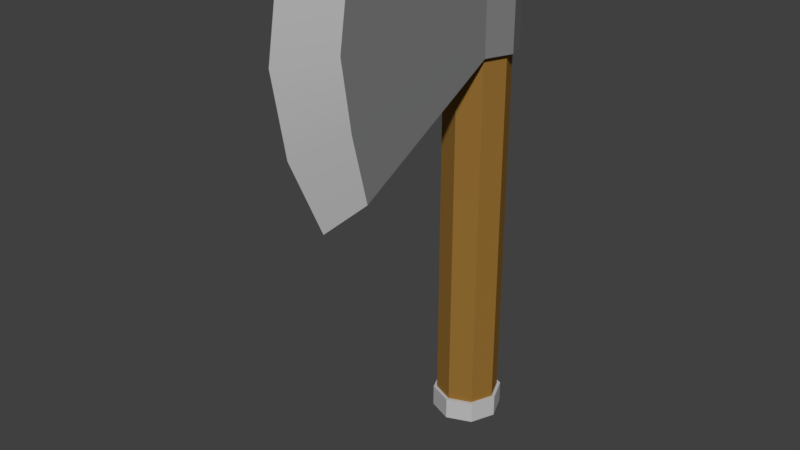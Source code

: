 # Source: Axe2.blend  (saved by Blender 2.79.0; exported with 4.5.12 LTS)
import bpy
from mathutils import Matrix  # noqa: F401  (used for matrix-valued properties, if any)

bpy.ops.wm.read_factory_settings(use_empty=True)
scene = bpy.context.scene
scene.name = 'Scene'

# ---- collections
col_collection_1 = bpy.data.collections.new('Collection 1'); scene.collection.children.link(col_collection_1)

# ---- materials (node trees are filled in below, after node groups)
mat_silverblade = bpy.data.materials.new('SilverBlade')
mat_silverblade.alpha_threshold = 0.0
mat_silverblade.use_transparent_shadow = False
mat_silverblade.diffuse_color = (0.5271, 0.5271, 0.5271, 1.0)
mat_silverblade.roughness = 0.5
mat_silverblade.line_color = (0.0, 0.0, 0.0, 1.0)
mat_gray = bpy.data.materials.new('Gray')
mat_gray.alpha_threshold = 0.0
mat_gray.use_transparent_shadow = False
mat_gray.diffuse_color = (0.2159, 0.2159, 0.2159, 1.0)
mat_gray.roughness = 0.5
mat_wood = bpy.data.materials.new('Wood')
mat_wood.alpha_threshold = 0.0
mat_wood.use_transparent_shadow = False
mat_wood.diffuse_color = (0.305, 0.159, 0.0331, 1.0)
mat_wood.roughness = 0.5

# ---- material node trees

# ---- world
world_world = bpy.data.worlds.new('World'); scene.world = world_world
world_world.color = (0.05088, 0.05088, 0.05088)
world_world.use_sun_shadow = False
world_world.sun_shadow_jitter_overblur = 0.0
world_world.cycles.sampling_method = 'MANUAL'

# ---- meshes
me_cube_002 = bpy.data.meshes.new('Cube.002')
me_cube_002.from_pydata([(1.0, -1.788e-07, 6.564), (0.7071, -0.7071, 6.564), (0.7071, 0.7071, 6.564), (1.2, -1.788e-07, 6.564), (0.8485, -0.8485, 6.564), (0.8485, 0.8485, 6.564), (1.0, -1.788e-07, 9.51), (0.7071, -0.7071, 9.51), (0.7071, 0.7071, 9.51), (0.6681, -6.118, 10.15), (1.2, -1.788e-07, 9.51), (0.8485, -0.8485, 9.51), (0.8485, 0.8485, 9.51), (0.6681, -5.575, 3.815), (0.6681, -6.459, 8.037), (0.8485, 0.8485, 8.037), (0.8485, -0.8485, 8.037), (1.2, -1.788e-07, 8.037), (0.6681, -6.118, 5.926), (1.2, -1.788e-07, 7.3), (0.8485, 0.8485, 7.3), (0.8485, -0.8485, 7.3), (0.3536, 0.8536, 6.564), (0.4243, 1.024, 6.564), (0.3536, 0.8536, 9.51), (0.4243, 1.024, 9.51), (0.4243, 1.024, 8.037), (0.4243, 1.024, 7.3), (-1.0, -1.788e-07, 6.564), (-0.7071, -0.7071, 6.564), (-0.7071, 0.7071, 6.564), (-1.2, -1.788e-07, 6.564), (-0.8485, -0.8485, 6.564), (-0.8485, 0.8485, 6.564), (-1.0, -1.788e-07, 9.51), (-0.7071, -0.7071, 9.51), (-0.7071, 0.7071, 9.51), (-0.6681, -6.118, 10.15), (-1.2, -1.788e-07, 9.51), (-0.8485, -0.8485, 9.51), (-0.8485, 0.8485, 9.51), (-0.6681, -5.575, 3.815), (-0.6681, -6.459, 8.037), (-0.8485, 0.8485, 8.037), (-0.8485, -0.8485, 8.037), (-1.2, -1.788e-07, 8.037), (-0.6681, -6.118, 5.926), (-1.2, -1.788e-07, 7.3), (-0.8485, 0.8485, 7.3), (-0.8485, -0.8485, 7.3), (-0.3536, 0.8536, 6.564), (-0.4243, 1.024, 6.564), (-0.3536, 0.8536, 9.51), (-0.4243, 1.024, 9.51), (-0.4243, 1.024, 8.037), (-0.4243, 1.024, 7.3), (0.0, 1.0, 6.564), (0.0, -1.0, 6.564), (0.0, 1.2, 6.564), (0.0, -6.549, 3.124), (0.0, 1.0, 9.51), (0.0, -1.0, 9.51), (0.0, 1.2, 9.51), (0.0, -7.699, 10.49), (0.0, 1.2, 8.037), (0.0, -8.141, 8.037), (0.0, 1.2, 7.3), (0.0, -7.699, 5.58), (0.7071, 0.7071, -5.804), (1.0, -5.96e-08, -5.804), (0.7071, -0.7071, -5.804), (1.0, -1.673e-07, 9.632), (0.7071, -0.7071, 9.632), (0.7071, 0.7071, 9.632), (-0.7071, 0.7071, -5.804), (-1.0, -5.96e-08, -5.804), (-0.7071, -0.7071, -5.804), (0.0, 1.0, -5.804), (0.0, -1.0, -5.804), (-1.0, -1.673e-07, 9.632), (-0.7071, -0.7071, 9.632), (-0.7071, 0.7071, 9.632), (0.0, 3.412e-08, -6.092), (0.0, 1.0, 9.632), (0.0, -1.0, 9.632), (0.0, -1.565e-07, 9.832), (0.0, -6.186, 10.27), (0.0, -5.588, 3.72), (0.7071, 0.7071, -5.804), (0.7071, 0.7071, -5.098), (0.7866, 0.7866, -5.804), (0.7866, 0.7866, -5.098), (1.0, -5.96e-08, -5.804), (0.7071, -0.7071, -5.804), (1.0, -5.96e-08, -5.098), (0.7071, -0.7071, -5.098), (0.7866, -0.7866, -5.804), (1.112, 0.0, -5.804), (1.112, 0.0, -5.098), (0.7866, -0.7866, -5.098), (-0.7071, 0.7071, -5.804), (-0.7071, 0.7071, -5.098), (-0.7866, 0.7866, -5.804), (-0.7866, 0.7866, -5.098), (-1.0, -5.96e-08, -5.804), (-0.7071, -0.7071, -5.804), (-1.0, -5.96e-08, -5.098), (-0.7071, -0.7071, -5.098), (-0.7866, -0.7866, -5.804), (-1.112, 0.0, -5.804), (-1.112, 0.0, -5.098), (-0.7866, -0.7866, -5.098), (0.0, 1.0, -5.804), (0.0, 1.0, -5.098), (0.0, 1.112, -5.804), (0.0, 1.112, -5.098), (0.0, -1.0, -5.804), (0.0, -1.0, -5.098), (0.0, -1.112, -5.804), (0.0, -1.112, -5.098)], [], [(22, 56, 58, 23), (1, 0, 3, 4), (0, 2, 5, 3), (57, 1, 4, 13, 87), (24, 25, 62, 60), (17, 10, 11, 16), (7, 11, 10, 6), (6, 10, 12, 8), (64, 62, 25, 26), (26, 25, 12, 15), (16, 11, 9, 14), (61, 86, 9, 11, 7), (20, 15, 17, 19), (18, 14, 65, 67), (19, 17, 16, 21), (27, 26, 15, 20), (21, 16, 14, 18), (14, 9, 63, 65), (4, 21, 18, 13), (23, 27, 20, 5), (3, 19, 21, 4), (13, 18, 67, 59), (5, 20, 19, 3), (58, 66, 27, 23), (66, 64, 26, 27), (8, 12, 25, 24), (2, 22, 23, 5), (15, 12, 10, 17), (50, 51, 58, 56), (29, 32, 31, 28), (28, 31, 33, 30), (57, 87, 41, 32, 29), (52, 60, 62, 53), (45, 44, 39, 38), (35, 34, 38, 39), (34, 36, 40, 38), (64, 54, 53, 62), (54, 43, 40, 53), (44, 42, 37, 39), (61, 35, 39, 37, 86), (48, 47, 45, 43), (46, 67, 65, 42), (47, 49, 44, 45), (55, 48, 43, 54), (49, 46, 42, 44), (42, 65, 63, 37), (32, 41, 46, 49), (51, 33, 48, 55), (31, 32, 49, 47), (41, 59, 67, 46), (33, 31, 47, 48), (58, 51, 55, 66), (66, 55, 54, 64), (36, 52, 53, 40), (30, 33, 51, 50), (43, 45, 38, 40), (68, 69, 82, 77), (70, 78, 82, 69), (68, 77, 83, 73), (69, 68, 73, 71), (69, 71, 72, 70), (73, 83, 85, 71), (84, 72, 71, 85), (70, 72, 84, 78), (74, 77, 82, 75), (76, 75, 82, 78), (74, 81, 83, 77), (75, 79, 81, 74), (75, 76, 80, 79), (81, 79, 85, 83), (84, 85, 79, 80), (76, 78, 84, 80), (9, 86, 63), (86, 37, 63), (41, 87, 59), (87, 13, 59), (89, 94, 98, 91), (88, 112, 114, 90), (90, 91, 98, 97), (114, 115, 91, 90), (92, 88, 90, 97), (113, 89, 91, 115), (95, 99, 98, 94), (93, 96, 118, 116), (96, 97, 98, 99), (118, 96, 99, 119), (92, 97, 96, 93), (117, 119, 99, 95), (101, 103, 110, 106), (100, 102, 114, 112), (102, 109, 110, 103), (114, 102, 103, 115), (104, 109, 102, 100), (113, 115, 103, 101), (107, 106, 110, 111), (105, 116, 118, 108), (108, 111, 110, 109), (118, 119, 111, 108), (104, 105, 108, 109), (117, 107, 111, 119)])
me_cube_002.polygons.foreach_set('use_smooth', [True] * 100)
me_cube_002.polygons.foreach_set('material_index', [1, 1, 1, 1, 1, 1, 1, 1, 1, 1, 1, 1, 1, 0, 1, 1, 1, 0, 1, 1, 1, 0, 1, 1, 1, 1, 1, 1, 1, 1, 1, 1, 1, 1, 1, 1, 1, 1, 1, 1, 1, 0, 1, 1, 1, 0, 1, 1, 1, 0, 1, 1, 1, 1, 1, 1, 2, 2, 2, 2, 2, 2, 2, 2, 2, 2, 2, 2, 2, 2, 2, 2, 1, 1, 1, 1, 0, 0, 0, 0, 0, 0, 0, 0, 0, 0, 0, 0, 0, 0, 0, 0, 0, 0, 0, 0, 0, 0, 0, 0])
_k = set([(3, 4), (3, 5), (4, 13), (4, 21), (5, 23), (9, 11), (9, 14), (9, 63), (10, 11), (10, 12), (11, 16), (12, 25), (13, 18), (13, 59), (14, 18), (16, 21), (23, 58), (25, 62), (31, 32), (31, 33), (32, 41), (32, 49), (33, 51), (37, 39), (37, 42), (37, 63), (38, 39), (38, 40), (39, 44), (40, 53), (41, 46), (41, 59), (42, 46), (44, 49), (51, 58), (53, 62), (59, 67), (63, 65), (65, 67), (88, 92), (88, 112), (89, 94), (89, 113), (90, 97), (90, 114), (91, 98), (91, 115), (92, 93), (93, 116), (94, 95), (95, 117), (96, 97), (96, 118), (98, 99), (99, 119), (100, 104), (100, 112), (101, 106), (101, 113), (102, 109), (102, 114), (103, 110), (103, 115), (104, 105), (105, 116), (106, 107), (107, 117), (108, 109), (108, 118), (110, 111), (111, 119)])
me_cube_002.attributes.new('sharp_edge', 'BOOLEAN', 'EDGE').data.foreach_set('value', [ (min(e.vertices), max(e.vertices)) in _k for e in me_cube_002.edges])
_uv = me_cube_002.uv_layers.new(name='UVMap')
_uv.uv.foreach_set('vector', [0.8009, 0.4192, 0.8275, 0.4217, 0.8275, 0.434, 0.8012, 0.4311, 0.6818, 0.4125, 0.7289, 0.4245, 0.7275, 0.4354, 0.6742, 0.4227, 0.7289, 0.4245, 0.775, 0.4233, 0.7759, 0.4354, 0.7275, 0.4354, 0.05433, 0.3635, 0.04769, 0.3147, 0.0588, 0.3082, 0.3687, 0.3952, 0.3717, 0.4356, 0.8037, 0.6043, 0.8035, 0.5934, 0.8275, 0.5898, 0.8275, 0.601, 0.7245, 0.5181, 0.7327, 0.5963, 0.6863, 0.6154, 0.6666, 0.5217, 0.6945, 0.6235, 0.6863, 0.6154, 0.7327, 0.5963, 0.7354, 0.6062, 0.7354, 0.6062, 0.7327, 0.5963, 0.779, 0.5905, 0.7792, 0.6021, 0.8275, 0.5152, 0.8275, 0.5898, 0.8035, 0.5934, 0.8018, 0.5153, 0.8018, 0.5153, 0.8035, 0.5934, 0.779, 0.5905, 0.777, 0.5158, 0.04231, 0.222, 0.03014, 0.1284, 0.3383, 0.05539, 0.3599, 0.1704, 0.02896, 0.07372, 0.343, 0.01324, 0.3383, 0.05539, 0.03014, 0.1284, 0.01957, 0.1214, 0.7757, 0.475, 0.777, 0.5158, 0.7245, 0.5181, 0.7237, 0.4752, 0.3624, 0.28, 0.3599, 0.1704, 0.4469, 0.1663, 0.4469, 0.2767, 0.7237, 0.4752, 0.7245, 0.5181, 0.6666, 0.5217, 0.6669, 0.4715, 0.8019, 0.4742, 0.8018, 0.5153, 0.777, 0.5158, 0.7757, 0.475, 0.04958, 0.2653, 0.04231, 0.222, 0.3599, 0.1704, 0.3624, 0.28, 0.3599, 0.1704, 0.3383, 0.05539, 0.4469, 0.02445, 0.4469, 0.1663, 0.0588, 0.3082, 0.04958, 0.2653, 0.3624, 0.28, 0.3687, 0.3952, 0.8012, 0.4311, 0.8019, 0.4742, 0.7757, 0.475, 0.7759, 0.4354, 0.7275, 0.4354, 0.7237, 0.4752, 0.6669, 0.4715, 0.6742, 0.4227, 0.3687, 0.3952, 0.3624, 0.28, 0.4469, 0.2767, 0.4469, 0.4262, 0.7759, 0.4354, 0.7757, 0.475, 0.7237, 0.4752, 0.7275, 0.4354, 0.8275, 0.434, 0.8275, 0.4742, 0.8019, 0.4742, 0.8012, 0.4311, 0.8275, 0.4742, 0.8275, 0.5152, 0.8018, 0.5153, 0.8019, 0.4742, 0.7792, 0.6021, 0.779, 0.5905, 0.8035, 0.5934, 0.8037, 0.6043, 0.775, 0.4233, 0.8009, 0.4192, 0.8012, 0.4311, 0.7759, 0.4354, 0.777, 0.5158, 0.779, 0.5905, 0.7327, 0.5963, 0.7245, 0.5181, 0.8542, 0.4192, 0.8539, 0.4311, 0.8275, 0.434, 0.8275, 0.4217, 0.9733, 0.4125, 0.9809, 0.4227, 0.9276, 0.4354, 0.9262, 0.4245, 0.9262, 0.4245, 0.9276, 0.4354, 0.8792, 0.4354, 0.88, 0.4233, 0.8395, 0.3635, 0.5221, 0.4356, 0.5251, 0.3952, 0.835, 0.3082, 0.8461, 0.3147, 0.8513, 0.6043, 0.8275, 0.601, 0.8275, 0.5898, 0.8515, 0.5934, 0.9306, 0.5181, 0.9885, 0.5217, 0.9688, 0.6154, 0.9224, 0.5963, 0.9605, 0.6235, 0.9197, 0.6062, 0.9224, 0.5963, 0.9688, 0.6154, 0.9197, 0.6062, 0.8759, 0.6021, 0.8761, 0.5905, 0.9224, 0.5963, 0.8275, 0.5152, 0.8533, 0.5153, 0.8515, 0.5934, 0.8275, 0.5898, 0.8533, 0.5153, 0.878, 0.5158, 0.8761, 0.5905, 0.8515, 0.5934, 0.8515, 0.222, 0.5339, 0.1704, 0.5555, 0.05539, 0.8637, 0.1284, 0.8648, 0.07372, 0.8742, 0.1214, 0.8637, 0.1284, 0.5555, 0.05539, 0.5508, 0.01324, 0.8794, 0.475, 0.9313, 0.4752, 0.9306, 0.5181, 0.878, 0.5158, 0.5313, 0.28, 0.4469, 0.2767, 0.4469, 0.1663, 0.5339, 0.1704, 0.9313, 0.4752, 0.9882, 0.4715, 0.9885, 0.5217, 0.9306, 0.5181, 0.8532, 0.4742, 0.8794, 0.475, 0.878, 0.5158, 0.8533, 0.5153, 0.8442, 0.2653, 0.5313, 0.28, 0.5339, 0.1704, 0.8515, 0.222, 0.5339, 0.1704, 0.4469, 0.1663, 0.4469, 0.02445, 0.5555, 0.05539, 0.835, 0.3082, 0.5251, 0.3952, 0.5313, 0.28, 0.8442, 0.2653, 0.8539, 0.4311, 0.8792, 0.4354, 0.8794, 0.475, 0.8532, 0.4742, 0.9276, 0.4354, 0.9809, 0.4227, 0.9882, 0.4715, 0.9313, 0.4752, 0.5251, 0.3952, 0.4469, 0.4262, 0.4469, 0.2767, 0.5313, 0.28, 0.8792, 0.4354, 0.9276, 0.4354, 0.9313, 0.4752, 0.8794, 0.475, 0.8275, 0.434, 0.8539, 0.4311, 0.8532, 0.4742, 0.8275, 0.4742, 0.8275, 0.4742, 0.8532, 0.4742, 0.8533, 0.5153, 0.8275, 0.5152, 0.8759, 0.6021, 0.8513, 0.6043, 0.8515, 0.5934, 0.8761, 0.5905, 0.88, 0.4233, 0.8792, 0.4354, 0.8539, 0.4311, 0.8542, 0.4192, 0.878, 0.5158, 0.9306, 0.5181, 0.9224, 0.5963, 0.8761, 0.5905, 0.101, 0.3881, 0.1324, 0.4195, 0.07877, 0.4417, 0.05657, 0.3881, 0.1324, 0.4639, 0.101, 0.4953, 0.07877, 0.4417, 0.1324, 0.4195, 0.8985, 0.7682, 0.8985, 0.8116, 0.02345, 0.8116, 0.02345, 0.7682, 0.8985, 0.7248, 0.8985, 0.7682, 0.02345, 0.7682, 0.02345, 0.7248, 0.8985, 0.7248, 0.02345, 0.7248, 0.02345, 0.6814, 0.8985, 0.6814, 0.1327, 0.5779, 0.1016, 0.6089, 0.0797, 0.5559, 0.1327, 0.534, 0.05776, 0.503, 0.1016, 0.503, 0.1327, 0.534, 0.0797, 0.5559, 0.8985, 0.6814, 0.02345, 0.6814, 0.02345, 0.6381, 0.8985, 0.6381, 0.02517, 0.4195, 0.05657, 0.3881, 0.07877, 0.4417, 0.02517, 0.4639, 0.05657, 0.4953, 0.02517, 0.4639, 0.07877, 0.4417, 0.101, 0.4953, 0.8985, 0.855, 0.02345, 0.855, 0.02345, 0.8116, 0.8985, 0.8116, 0.8985, 0.8984, 0.02345, 0.8984, 0.02345, 0.855, 0.8985, 0.855, 0.8985, 0.8984, 0.8985, 0.9418, 0.02345, 0.9418, 0.02345, 0.8984, 0.05776, 0.6089, 0.02673, 0.5779, 0.0797, 0.5559, 0.1016, 0.6089, 0.05776, 0.503, 0.0797, 0.5559, 0.02673, 0.5779, 0.02673, 0.534, 0.8985, 0.9418, 0.8985, 0.9851, 0.02345, 0.9851, 0.02345, 0.9418, 0.3383, 0.05539, 0.343, 0.01324, 0.4469, 0.02445, 0.5508, 0.01324, 0.5555, 0.05539, 0.4469, 0.02445, 0.5251, 0.3952, 0.5221, 0.4356, 0.4469, 0.4262, 0.3717, 0.4356, 0.3687, 0.3952, 0.4469, 0.4262, 0.4917, 0.5129, 0.5368, 0.5098, 0.5369, 0.5167, 0.492, 0.5191, 0.4932, 0.5628, 0.4481, 0.5659, 0.4481, 0.5591, 0.4929, 0.5566, 0.4929, 0.5566, 0.492, 0.5191, 0.5369, 0.5167, 0.5369, 0.5543, 0.4481, 0.5591, 0.4481, 0.5213, 0.492, 0.5191, 0.4929, 0.5566, 0.5369, 0.56, 0.4932, 0.5628, 0.4929, 0.5566, 0.5369, 0.5543, 0.4481, 0.5157, 0.4917, 0.5129, 0.492, 0.5191, 0.4481, 0.5213, 0.5823, 0.5121, 0.5824, 0.5184, 0.5369, 0.5167, 0.5368, 0.5098, 0.5814, 0.5634, 0.5823, 0.5569, 0.634, 0.5675, 0.6295, 0.5742, 0.5823, 0.5569, 0.5369, 0.5543, 0.5369, 0.5167, 0.5824, 0.5184, 0.634, 0.5675, 0.5823, 0.5569, 0.5824, 0.5184, 0.6367, 0.5142, 0.5369, 0.56, 0.5369, 0.5543, 0.5823, 0.5569, 0.5814, 0.5634, 0.6333, 0.5076, 0.6367, 0.5142, 0.5824, 0.5184, 0.5823, 0.5121, 0.4046, 0.5129, 0.4043, 0.5191, 0.3594, 0.5167, 0.3595, 0.5098, 0.4031, 0.5628, 0.4034, 0.5566, 0.4481, 0.5591, 0.4481, 0.5659, 0.4034, 0.5566, 0.3594, 0.5543, 0.3594, 0.5167, 0.4043, 0.5191, 0.4481, 0.5591, 0.4034, 0.5566, 0.4043, 0.5191, 0.4481, 0.5213, 0.3594, 0.56, 0.3594, 0.5543, 0.4034, 0.5566, 0.4031, 0.5628, 0.4481, 0.5157, 0.4481, 0.5213, 0.4043, 0.5191, 0.4046, 0.5129, 0.314, 0.5121, 0.3595, 0.5098, 0.3594, 0.5167, 0.3139, 0.5184, 0.3148, 0.5634, 0.2668, 0.5742, 0.2623, 0.5675, 0.314, 0.5569, 0.314, 0.5569, 0.3139, 0.5184, 0.3594, 0.5167, 0.3594, 0.5543, 0.2623, 0.5675, 0.2595, 0.5142, 0.3139, 0.5184, 0.314, 0.5569, 0.3594, 0.56, 0.3148, 0.5634, 0.314, 0.5569, 0.3594, 0.5543, 0.263, 0.5076, 0.314, 0.5121, 0.3139, 0.5184, 0.2595, 0.5142])
me_cube_002.materials.append(mat_silverblade)
me_cube_002.materials.append(mat_gray)
me_cube_002.materials.append(mat_wood)
me_cube_002.use_remesh_preserve_volume = False
me_cube_002.use_remesh_preserve_attributes = False
me_cube_002.use_mirror_vertex_groups = False
me_cube_002.update()

# ---- objects
ob_cube_000 = bpy.data.objects.new('Cube.000', me_cube_002)

# ---- transforms, parenting, visibility, modifiers, constraints
ob_cube_000.location = (0.0, 0.0, 0.0)
ob_cube_000.lock_rotations_4d = False
ob_cube_000.empty_display_type = 'ARROWS'
ob_cube_000.lineart.crease_threshold = 0.0
_m = ob_cube_000.modifiers.new('EdgeSplit', 'EDGE_SPLIT')

# ---- collection membership
col_collection_1.objects.link(ob_cube_000)

# ---- scene / render settings (as saved in the file)
scene.frame_start = 1; scene.frame_end = 250; scene.frame_set(1)
scene.render.engine = 'BLENDER_EEVEE_NEXT'
scene.render.resolution_percentage = 50
scene.render.dither_intensity = 0.0
scene.cycles.use_denoising = False
scene.cycles.samples = 128
scene.cycles.sampling_pattern = 'TABULATED_SOBOL'
scene.cycles.use_adaptive_sampling = False
scene.cycles.use_light_tree = False
scene.cycles.blur_glossy = 0.0
scene.cycles.sample_clamp_indirect = 0.0
scene.view_settings.view_transform = 'Standard'
bpy.context.view_layer.update()

# ---- added for rendering (the .blend has no active camera and no usable light): camera, sun
cam_auto = bpy.data.cameras.new('AutoCamera')
cam_auto.lens = 50.0
cam_auto.sensor_width = 36.0
cam_auto.clip_end = 1000.0
ob_auto_camera = bpy.data.objects.new('AutoCamera', cam_auto)
scene.collection.objects.link(ob_auto_camera)
ob_auto_camera.location = (17.7513, -24.772, 16.4018)
ob_auto_camera.rotation_euler = (1.09748, -7.21219e-08, 0.694738)
scene.camera = ob_auto_camera
light_auto_sun = bpy.data.lights.new('AutoSun', 'SUN')
light_auto_sun.energy = 3.0
light_auto_sun.angle = 0.0523599
ob_auto_sun = bpy.data.objects.new('AutoSun', light_auto_sun)
scene.collection.objects.link(ob_auto_sun)
ob_auto_sun.rotation_euler = (0.872665, 0.174533, 0.523599)
bpy.context.view_layer.update()
